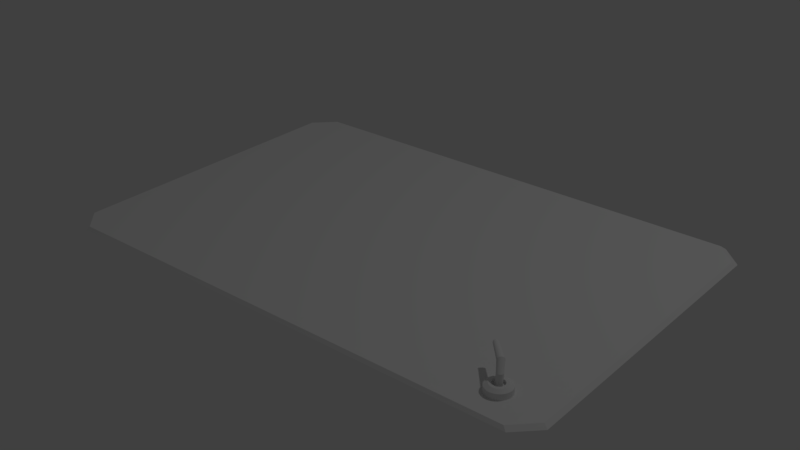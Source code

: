 # Source: Work_Desk_space_desk_mat_1.blend  (saved by Blender 2.78.0; exported with 4.5.12 LTS)
import bpy
from mathutils import Matrix  # noqa: F401  (used for matrix-valued properties, if any)

bpy.ops.wm.read_factory_settings(use_empty=True)
scene = bpy.context.scene
scene.name = 'Scene'

# ---- collections
col_collection_1 = bpy.data.collections.new('Collection 1'); scene.collection.children.link(col_collection_1)

# ---- world
world_world = bpy.data.worlds.new('World'); scene.world = world_world
world_world.color = (0.05088, 0.05088, 0.05088)
world_world.use_sun_shadow = False
world_world.sun_shadow_jitter_overblur = 0.0
world_world.cycles.sampling_method = 'MANUAL'

# ---- lights
light_spot = bpy.data.lights.new('Spot', 'POINT')
light_spot.transmission_factor = 0.0
light_spot.energy = 90.0
light_spot.shadow_buffer_clip_start = 0.5
light_spot.shadow_soft_size = 0.104
light_spot.shadow_maximum_resolution = 0.006
light_spot.use_absolute_resolution = True

# ---- meshes
me_cube_015 = bpy.data.meshes.new('Cube.015')
me_cube_015.from_pydata([(-1.21, 0.8772, 0.01653), (-1.21, 0.8772, 0.04943), (-1.196, 0.8759, 0.01653), (-1.196, 0.8759, 0.04943), (-1.184, 0.872, 0.01653), (-1.184, 0.872, 0.04943), (-1.172, 0.8658, 0.01653), (-1.172, 0.8658, 0.04943), (-1.161, 0.8573, 0.01653), (-1.161, 0.8573, 0.04943), (-1.153, 0.847, 0.01653), (-1.153, 0.847, 0.04943), (-1.147, 0.8352, 0.01653), (-1.147, 0.8352, 0.04943), (-1.143, 0.8225, 0.01653), (-1.143, 0.8225, 0.04943), (-1.142, 0.8092, 0.01653), (-1.142, 0.8092, 0.04943), (-1.143, 0.7959, 0.01653), (-1.143, 0.7959, 0.04943), (-1.147, 0.7832, 0.01653), (-1.147, 0.7832, 0.04943), (-1.153, 0.7714, 0.01653), (-1.153, 0.7714, 0.04943), (-1.161, 0.7611, 0.01653), (-1.161, 0.7611, 0.04943), (-1.172, 0.7527, 0.01653), (-1.172, 0.7527, 0.04943), (-1.184, 0.7464, 0.01653), (-1.184, 0.7464, 0.04943), (-1.196, 0.7425, 0.01653), (-1.196, 0.7425, 0.04943), (-1.21, 0.7412, 0.01653), (-1.21, 0.7412, 0.04943), (-1.223, 0.7425, 0.01653), (-1.223, 0.7425, 0.04943), (-1.236, 0.7464, 0.01653), (-1.236, 0.7464, 0.04943), (-1.247, 0.7527, 0.01653), (-1.247, 0.7527, 0.04943), (-1.258, 0.7611, 0.01653), (-1.258, 0.7611, 0.04943), (-1.266, 0.7714, 0.01653), (-1.266, 0.7714, 0.04943), (-1.272, 0.7832, 0.01653), (-1.272, 0.7832, 0.04943), (-1.276, 0.7959, 0.01653), (-1.276, 0.7959, 0.04943), (-1.278, 0.8092, 0.01653), (-1.278, 0.8092, 0.04943), (-1.276, 0.8225, 0.01653), (-1.276, 0.8225, 0.04943), (-1.272, 0.8352, 0.01653), (-1.272, 0.8352, 0.04943), (-1.266, 0.847, 0.01653), (-1.266, 0.847, 0.04943), (-1.258, 0.8573, 0.01653), (-1.258, 0.8573, 0.04943), (-1.247, 0.8658, 0.01653), (-1.247, 0.8658, 0.04943), (-1.236, 0.872, 0.01653), (-1.236, 0.872, 0.04943), (-1.223, 0.8759, 0.01653), (-1.223, 0.8759, 0.04943), (-1.2, 0.8553, 0.06186), (-1.21, 0.8562, 0.06186), (-1.192, 0.8526, 0.06186), (-1.183, 0.8483, 0.06186), (-1.176, 0.8424, 0.06186), (-1.171, 0.8353, 0.06186), (-1.166, 0.8272, 0.06186), (-1.163, 0.8184, 0.06186), (-1.163, 0.8092, 0.06186), (-1.163, 0.8001, 0.06186), (-1.166, 0.7912, 0.06186), (-1.171, 0.7831, 0.06186), (-1.176, 0.776, 0.06186), (-1.183, 0.7702, 0.06186), (-1.192, 0.7658, 0.06186), (-1.2, 0.7631, 0.06186), (-1.21, 0.7622, 0.06186), (-1.219, 0.7631, 0.06186), (-1.228, 0.7658, 0.06186), (-1.236, 0.7702, 0.06186), (-1.243, 0.776, 0.06186), (-1.249, 0.7831, 0.06186), (-1.253, 0.7912, 0.06186), (-1.256, 0.8001, 0.06186), (-1.257, 0.8092, 0.06186), (-1.256, 0.8184, 0.06186), (-1.253, 0.8272, 0.06186), (-1.249, 0.8353, 0.06186), (-1.243, 0.8424, 0.06186), (-1.236, 0.8483, 0.06186), (-1.228, 0.8526, 0.06186), (-1.219, 0.8553, 0.06186), (-1.203, 0.8401, 0.06186), (-1.21, 0.8407, 0.06186), (-1.197, 0.8383, 0.06186), (-1.192, 0.8354, 0.06186), (-1.187, 0.8315, 0.06186), (-1.183, 0.8267, 0.06186), (-1.18, 0.8213, 0.06186), (-1.179, 0.8154, 0.06186), (-1.178, 0.8092, 0.06186), (-1.179, 0.8031, 0.06186), (-1.18, 0.7972, 0.06186), (-1.183, 0.7917, 0.06186), (-1.187, 0.7869, 0.06186), (-1.192, 0.783, 0.06186), (-1.197, 0.7801, 0.06186), (-1.203, 0.7783, 0.06186), (-1.21, 0.7777, 0.06186), (-1.216, 0.7783, 0.06186), (-1.222, 0.7801, 0.06186), (-1.227, 0.783, 0.06186), (-1.232, 0.7869, 0.06186), (-1.236, 0.7917, 0.06186), (-1.239, 0.7972, 0.06186), (-1.24, 0.8031, 0.06186), (-1.241, 0.8092, 0.06186), (-1.24, 0.8154, 0.06186), (-1.239, 0.8213, 0.06186), (-1.236, 0.8267, 0.06186), (-1.232, 0.8315, 0.06186), (-1.227, 0.8354, 0.06186), (-1.222, 0.8383, 0.06186), (-1.216, 0.8401, 0.06186), (-1.203, 0.8401, 0.04627), (-1.21, 0.8407, 0.04627), (-1.197, 0.8383, 0.04627), (-1.192, 0.8354, 0.04627), (-1.187, 0.8315, 0.04627), (-1.183, 0.8267, 0.04627), (-1.18, 0.8213, 0.04627), (-1.179, 0.8154, 0.04627), (-1.178, 0.8092, 0.04627), (-1.179, 0.8031, 0.04627), (-1.18, 0.7972, 0.04627), (-1.183, 0.7917, 0.04627), (-1.187, 0.7869, 0.04627), (-1.192, 0.783, 0.04627), (-1.197, 0.7801, 0.04627), (-1.203, 0.7783, 0.04627), (-1.21, 0.7777, 0.04627), (-1.216, 0.7783, 0.04627), (-1.222, 0.7801, 0.04627), (-1.227, 0.783, 0.04627), (-1.232, 0.7869, 0.04627), (-1.236, 0.7917, 0.04627), (-1.239, 0.7972, 0.04627), (-1.24, 0.8031, 0.04627), (-1.241, 0.8092, 0.04627), (-1.24, 0.8154, 0.04627), (-1.239, 0.8213, 0.04627), (-1.236, 0.8267, 0.04627), (-1.232, 0.8315, 0.04627), (-1.227, 0.8354, 0.04627), (-1.222, 0.8383, 0.04627), (-1.216, 0.8401, 0.04627), (-1.206, 0.8267, 0.04627), (-1.21, 0.8271, 0.04627), (-1.203, 0.8257, 0.04627), (-1.2, 0.8241, 0.04627), (-1.197, 0.8219, 0.04627), (-1.195, 0.8191, 0.04627), (-1.193, 0.8161, 0.04627), (-1.192, 0.8127, 0.04627), (-1.192, 0.8092, 0.04627), (-1.192, 0.8057, 0.04627), (-1.193, 0.8024, 0.04627), (-1.195, 0.7993, 0.04627), (-1.197, 0.7966, 0.04627), (-1.2, 0.7944, 0.04627), (-1.203, 0.7927, 0.04627), (-1.206, 0.7917, 0.04627), (-1.21, 0.7913, 0.04627), (-1.213, 0.7917, 0.04627), (-1.216, 0.7927, 0.04627), (-1.219, 0.7944, 0.04627), (-1.222, 0.7966, 0.04627), (-1.224, 0.7993, 0.04627), (-1.226, 0.8024, 0.04627), (-1.227, 0.8057, 0.04627), (-1.227, 0.8092, 0.04627), (-1.227, 0.8127, 0.04627), (-1.226, 0.8161, 0.04627), (-1.224, 0.8191, 0.04627), (-1.222, 0.8219, 0.04627), (-1.219, 0.8241, 0.04627), (-1.216, 0.8257, 0.04627), (-1.213, 0.8267, 0.04627), (-1.206, 0.8212, 0.109), (-1.21, 0.8215, 0.109), (-1.203, 0.8201, 0.109), (-1.2, 0.8185, 0.109), (-1.197, 0.8163, 0.109), (-1.195, 0.8136, 0.109), (-1.193, 0.8105, 0.109), (-1.192, 0.8071, 0.109), (-1.192, 0.8036, 0.109), (-1.192, 0.8001, 0.109), (-1.193, 0.7968, 0.109), (-1.195, 0.7937, 0.109), (-1.197, 0.791, 0.109), (-1.2, 0.7888, 0.109), (-1.203, 0.7871, 0.109), (-1.206, 0.7861, 0.109), (-1.21, 0.7857, 0.109), (-1.213, 0.7861, 0.109), (-1.216, 0.7871, 0.109), (-1.219, 0.7888, 0.109), (-1.222, 0.791, 0.109), (-1.224, 0.7937, 0.109), (-1.226, 0.7968, 0.109), (-1.227, 0.8001, 0.109), (-1.227, 0.8036, 0.109), (-1.227, 0.8071, 0.109), (-1.226, 0.8105, 0.109), (-1.224, 0.8136, 0.109), (-1.222, 0.8163, 0.109), (-1.219, 0.8185, 0.109), (-1.216, 0.8201, 0.109), (-1.213, 0.8212, 0.109), (-1.38, -1.0, 0.0), (-1.5, -0.88, 0.0), (-1.476, -0.8661, 0.01653), (-1.358, -0.9842, 0.01653), (-1.5, 0.88, 0.0), (-1.38, 1.0, 0.0), (-1.358, 0.9842, 0.01653), (-1.476, 0.8661, 0.01653), (1.5, -0.88, 0.0), (1.38, -1.0, 0.0), (1.358, -0.9842, 0.01653), (1.476, -0.8661, 0.01653), (1.38, 1.0, 0.0), (1.5, 0.88, 0.0), (1.476, 0.8661, 0.01653), (1.358, 0.9842, 0.01653), (-1.184, 0.7839, 0.1625), (-1.186, 0.7822, 0.1644), (-1.181, 0.7851, 0.1599), (-1.179, 0.7859, 0.1569), (-1.177, 0.7862, 0.1536), (-1.176, 0.7859, 0.1501), (-1.175, 0.7851, 0.1464), (-1.175, 0.7838, 0.1429), (-1.175, 0.7821, 0.1395), (-1.176, 0.78, 0.1364), (-1.177, 0.7776, 0.1338), (-1.179, 0.775, 0.1318), (-1.181, 0.7723, 0.1303), (-1.184, 0.7696, 0.1296), (-1.187, 0.767, 0.1295), (-1.19, 0.7647, 0.1302), (-1.192, 0.7626, 0.1315), (-1.195, 0.7609, 0.1335), (-1.198, 0.7596, 0.136), (-1.2, 0.7588, 0.139), (-1.202, 0.7586, 0.1424), (-1.203, 0.7588, 0.1459), (-1.204, 0.7596, 0.1495), (-1.204, 0.7609, 0.1531), (-1.204, 0.7627, 0.1565), (-1.203, 0.7648, 0.1595), (-1.202, 0.7671, 0.1621), (-1.2, 0.7697, 0.1642), (-1.197, 0.7724, 0.1656), (-1.195, 0.7751, 0.1664), (-1.192, 0.7777, 0.1664), (-1.189, 0.7801, 0.1658), (-1.086, 0.6699, 0.1549), (-1.088, 0.6676, 0.1554), (-1.084, 0.6722, 0.1539), (-1.083, 0.6745, 0.1525), (-1.083, 0.6767, 0.1508), (-1.082, 0.6787, 0.1487), (-1.083, 0.6805, 0.1463), (-1.083, 0.6819, 0.1439), (-1.084, 0.6829, 0.1413), (-1.086, 0.6834, 0.1388), (-1.087, 0.6835, 0.1365), (-1.089, 0.6832, 0.1344), (-1.091, 0.6824, 0.1326), (-1.094, 0.6812, 0.1311), (-1.096, 0.6796, 0.1302), (-1.098, 0.6777, 0.1296), (-1.1, 0.6756, 0.1296), (-1.102, 0.6733, 0.1301), (-1.103, 0.671, 0.131), (-1.104, 0.6687, 0.1324), (-1.105, 0.6665, 0.1342), (-1.105, 0.6644, 0.1363), (-1.105, 0.6627, 0.1386), (-1.104, 0.6613, 0.1411), (-1.103, 0.6603, 0.1437), (-1.102, 0.6598, 0.1461), (-1.1, 0.6597, 0.1485), (-1.098, 0.66, 0.1506), (-1.096, 0.6608, 0.1524), (-1.094, 0.662, 0.1538), (-1.092, 0.6636, 0.1548), (-1.09, 0.6655, 0.1553)], [], [(0, 1, 3, 2), (2, 3, 5, 4), (4, 5, 7, 6), (6, 7, 9, 8), (8, 9, 11, 10), (10, 11, 13, 12), (12, 13, 15, 14), (14, 15, 17, 16), (16, 17, 19, 18), (18, 19, 21, 20), (20, 21, 23, 22), (22, 23, 25, 24), (24, 25, 27, 26), (26, 27, 29, 28), (28, 29, 31, 30), (30, 31, 33, 32), (32, 33, 35, 34), (34, 35, 37, 36), (36, 37, 39, 38), (38, 39, 41, 40), (40, 41, 43, 42), (42, 43, 45, 44), (44, 45, 47, 46), (46, 47, 49, 48), (48, 49, 51, 50), (50, 51, 53, 52), (52, 53, 55, 54), (54, 55, 57, 56), (56, 57, 59, 58), (58, 59, 61, 60), (33, 31, 79, 80), (60, 61, 63, 62), (62, 63, 1, 0), (83, 82, 114, 115), (51, 49, 88, 89), (7, 5, 66, 67), (25, 23, 75, 76), (43, 41, 84, 85), (61, 59, 93, 94), (17, 15, 71, 72), (35, 33, 80, 81), (53, 51, 89, 90), (9, 7, 67, 68), (27, 25, 76, 77), (45, 43, 85, 86), (63, 61, 94, 95), (19, 17, 72, 73), (37, 35, 81, 82), (55, 53, 90, 91), (11, 9, 68, 69), (29, 27, 77, 78), (47, 45, 86, 87), (3, 1, 65, 64), (1, 63, 95, 65), (21, 19, 73, 74), (39, 37, 82, 83), (57, 55, 91, 92), (13, 11, 69, 70), (31, 29, 78, 79), (49, 47, 87, 88), (5, 3, 64, 66), (23, 21, 74, 75), (41, 39, 83, 84), (59, 57, 92, 93), (15, 13, 70, 71), (118, 117, 149, 150), (70, 69, 101, 102), (84, 83, 115, 116), (71, 70, 102, 103), (85, 84, 116, 117), (72, 71, 103, 104), (86, 85, 117, 118), (73, 72, 104, 105), (87, 86, 118, 119), (74, 73, 105, 106), (88, 87, 119, 120), (75, 74, 106, 107), (89, 88, 120, 121), (76, 75, 107, 108), (90, 89, 121, 122), (77, 76, 108, 109), (91, 90, 122, 123), (78, 77, 109, 110), (64, 65, 97, 96), (92, 91, 123, 124), (79, 78, 110, 111), (66, 64, 96, 98), (93, 92, 124, 125), (80, 79, 111, 112), (67, 66, 98, 99), (94, 93, 125, 126), (81, 80, 112, 113), (68, 67, 99, 100), (95, 94, 126, 127), (82, 81, 113, 114), (69, 68, 100, 101), (65, 95, 127, 97), (153, 152, 184, 185), (105, 104, 136, 137), (119, 118, 150, 151), (106, 105, 137, 138), (120, 119, 151, 152), (107, 106, 138, 139), (121, 120, 152, 153), (108, 107, 139, 140), (122, 121, 153, 154), (109, 108, 140, 141), (123, 122, 154, 155), (110, 109, 141, 142), (96, 97, 129, 128), (124, 123, 155, 156), (111, 110, 142, 143), (98, 96, 128, 130), (125, 124, 156, 157), (112, 111, 143, 144), (99, 98, 130, 131), (126, 125, 157, 158), (113, 112, 144, 145), (100, 99, 131, 132), (127, 126, 158, 159), (114, 113, 145, 146), (101, 100, 132, 133), (97, 127, 159, 129), (115, 114, 146, 147), (102, 101, 133, 134), (116, 115, 147, 148), (103, 102, 134, 135), (117, 116, 148, 149), (104, 103, 135, 136), (188, 187, 219, 220), (140, 139, 171, 172), (154, 153, 185, 186), (141, 140, 172, 173), (155, 154, 186, 187), (142, 141, 173, 174), (128, 129, 161, 160), (156, 155, 187, 188), (143, 142, 174, 175), (130, 128, 160, 162), (157, 156, 188, 189), (144, 143, 175, 176), (131, 130, 162, 163), (158, 157, 189, 190), (145, 144, 176, 177), (132, 131, 163, 164), (159, 158, 190, 191), (146, 145, 177, 178), (133, 132, 164, 165), (129, 159, 191, 161), (147, 146, 178, 179), (134, 133, 165, 166), (148, 147, 179, 180), (135, 134, 166, 167), (149, 148, 180, 181), (136, 135, 167, 168), (150, 149, 181, 182), (137, 136, 168, 169), (151, 150, 182, 183), (138, 137, 169, 170), (152, 151, 183, 184), (139, 138, 170, 171), (196, 195, 243, 244), (175, 174, 206, 207), (162, 160, 192, 194), (189, 188, 220, 221), (176, 175, 207, 208), (163, 162, 194, 195), (190, 189, 221, 222), (177, 176, 208, 209), (164, 163, 195, 196), (191, 190, 222, 223), (178, 177, 209, 210), (165, 164, 196, 197), (161, 191, 223, 193), (179, 178, 210, 211), (166, 165, 197, 198), (180, 179, 211, 212), (167, 166, 198, 199), (181, 180, 212, 213), (168, 167, 199, 200), (182, 181, 213, 214), (169, 168, 200, 201), (183, 182, 214, 215), (170, 169, 201, 202), (184, 183, 215, 216), (171, 170, 202, 203), (185, 184, 216, 217), (172, 171, 203, 204), (186, 185, 217, 218), (173, 172, 204, 205), (187, 186, 218, 219), (174, 173, 205, 206), (160, 161, 193, 192), (233, 234, 227, 224), (237, 238, 235, 232), (238, 239, 230, 231, 226, 227, 234, 235), (225, 226, 231, 228), (229, 230, 239, 236), (224, 227, 226, 225), (230, 229, 228, 231), (238, 237, 236, 239), (234, 233, 232, 235), (263, 262, 294, 295), (223, 222, 270, 271), (210, 209, 257, 258), (197, 196, 244, 245), (193, 223, 271, 241), (211, 210, 258, 259), (198, 197, 245, 246), (212, 211, 259, 260), (199, 198, 246, 247), (213, 212, 260, 261), (200, 199, 247, 248), (214, 213, 261, 262), (201, 200, 248, 249), (215, 214, 262, 263), (202, 201, 249, 250), (216, 215, 263, 264), (203, 202, 250, 251), (217, 216, 264, 265), (204, 203, 251, 252), (218, 217, 265, 266), (205, 204, 252, 253), (219, 218, 266, 267), (206, 205, 253, 254), (192, 193, 241, 240), (220, 219, 267, 268), (207, 206, 254, 255), (194, 192, 240, 242), (221, 220, 268, 269), (208, 207, 255, 256), (195, 194, 242, 243), (222, 221, 269, 270), (209, 208, 256, 257), (272, 273, 303, 302, 301, 300, 299, 298, 297, 296, 295, 294, 293, 292, 291, 290, 289, 288, 287, 286, 285, 284, 283, 282, 281, 280, 279, 278, 277, 276, 275, 274), (250, 249, 281, 282), (264, 263, 295, 296), (251, 250, 282, 283), (265, 264, 296, 297), (252, 251, 283, 284), (266, 265, 297, 298), (253, 252, 284, 285), (267, 266, 298, 299), (254, 253, 285, 286), (240, 241, 273, 272), (268, 267, 299, 300), (255, 254, 286, 287), (242, 240, 272, 274), (269, 268, 300, 301), (256, 255, 287, 288), (243, 242, 274, 275), (270, 269, 301, 302), (257, 256, 288, 289), (244, 243, 275, 276), (271, 270, 302, 303), (258, 257, 289, 290), (245, 244, 276, 277), (241, 271, 303, 273), (259, 258, 290, 291), (246, 245, 277, 278), (260, 259, 291, 292), (247, 246, 278, 279), (261, 260, 292, 293), (248, 247, 279, 280), (262, 261, 293, 294), (249, 248, 280, 281)])
_uv = me_cube_015.uv_layers.new(name='UVMap')
_uv.uv.foreach_set('vector', [0.9204, 0.0689, 0.9204, 0.09692, 0.909, 0.09692, 0.909, 0.0689, 0.909, 0.0689, 0.909, 0.09692, 0.8977, 0.09692, 0.8977, 0.0689, 0.8977, 0.0689, 0.8977, 0.09692, 0.8863, 0.09692, 0.8863, 0.0689, 0.8863, 0.0689, 0.8863, 0.09692, 0.875, 0.09692, 0.875, 0.0689, 0.875, 0.0689, 0.875, 0.09692, 0.8636, 0.09692, 0.8636, 0.0689, 0.8636, 0.0689, 0.8636, 0.09692, 0.8523, 0.09692, 0.8523, 0.0689, 0.8523, 0.0689, 0.8523, 0.09692, 0.8409, 0.09692, 0.8409, 0.0689, 0.8409, 0.0689, 0.8409, 0.09692, 0.8295, 0.09692, 0.8295, 0.0689, 0.8295, 0.0689, 0.8295, 0.09692, 0.8182, 0.09692, 0.8182, 0.0689, 0.8182, 0.0689, 0.8182, 0.09692, 0.8068, 0.09692, 0.8068, 0.0689, 0.8068, 0.0689, 0.8068, 0.09692, 0.7955, 0.09692, 0.7955, 0.0689, 0.7955, 0.0689, 0.7955, 0.09692, 0.7841, 0.09692, 0.7841, 0.0689, 0.7841, 0.0689, 0.7841, 0.09692, 0.7728, 0.09692, 0.7728, 0.0689, 0.7728, 0.0689, 0.7728, 0.09692, 0.7614, 0.09692, 0.7614, 0.0689, 0.7614, 0.0689, 0.7614, 0.09692, 0.7501, 0.09692, 0.7501, 0.0689, 0.7501, 0.0689, 0.7501, 0.09692, 0.7387, 0.09692, 0.7387, 0.0689, 0.7387, 0.0689, 0.7387, 0.09692, 0.7274, 0.09692, 0.7274, 0.0689, 0.7274, 0.0689, 0.7274, 0.09692, 0.716, 0.09692, 0.716, 0.0689, 0.716, 0.0689, 0.716, 0.09692, 0.7047, 0.09692, 0.7047, 0.0689, 0.7047, 0.0689, 0.7047, 0.09692, 0.6933, 0.09692, 0.6933, 0.0689, 0.6933, 0.0689, 0.6933, 0.09692, 0.682, 0.09692, 0.682, 0.0689, 0.682, 0.0689, 0.682, 0.09692, 0.6706, 0.09692, 0.6706, 0.0689, 0.6706, 0.0689, 0.6706, 0.09692, 0.6593, 0.09692, 0.6593, 0.0689, 0.6593, 0.0689, 0.6593, 0.09692, 0.6479, 0.09692, 0.6479, 0.0689, 0.6479, 0.0689, 0.6479, 0.09692, 0.6366, 0.09692, 0.6366, 0.0689, 0.6366, 0.0689, 0.6366, 0.09692, 0.6252, 0.09692, 0.6252, 0.0689, 0.6252, 0.0689, 0.6252, 0.09692, 0.6139, 0.09692, 0.6139, 0.0689, 0.6139, 0.0689, 0.6139, 0.09692, 0.6025, 0.09692, 0.6025, 0.0689, 0.6025, 0.0689, 0.6025, 0.09692, 0.5911, 0.09692, 0.5911, 0.0689, 0.5911, 0.0689, 0.5911, 0.09692, 0.5798, 0.09692, 0.5798, 0.0689, 0.6939, 0.5049, 0.7124, 0.4952, 0.7269, 0.5302, 0.7144, 0.5366, 0.5798, 0.0689, 0.5798, 0.09692, 0.5684, 0.09692, 0.5684, 0.0689, 0.5684, 0.0689, 0.5684, 0.09692, 0.5571, 0.09692, 0.5571, 0.0689, 0.6866, 0.5678, 0.6939, 0.5558, 0.7132, 0.57, 0.7081, 0.5783, 0.6636, 0.6703, 0.6528, 0.6525, 0.6866, 0.6359, 0.6939, 0.6479, 0.8694, 0.6279, 0.863, 0.6479, 0.8278, 0.6331, 0.8323, 0.6196, 0.7744, 0.4879, 0.7947, 0.493, 0.7822, 0.5288, 0.7685, 0.5253, 0.6415, 0.5915, 0.6453, 0.5709, 0.6816, 0.581, 0.679, 0.5948, 0.7534, 0.7172, 0.7326, 0.7147, 0.7405, 0.6777, 0.7545, 0.6793, 0.8458, 0.5288, 0.8577, 0.5462, 0.8244, 0.5646, 0.8165, 0.5529, 0.6774, 0.5178, 0.6939, 0.5049, 0.7144, 0.5366, 0.7033, 0.5453, 0.6775, 0.6859, 0.6636, 0.6703, 0.6939, 0.6479, 0.7033, 0.6584, 0.8721, 0.607, 0.8694, 0.6279, 0.8323, 0.6196, 0.8342, 0.6055, 0.7534, 0.4865, 0.7744, 0.4879, 0.7685, 0.5253, 0.7543, 0.5244, 0.6415, 0.6124, 0.6415, 0.5915, 0.679, 0.5948, 0.6791, 0.6089, 0.7743, 0.716, 0.7534, 0.7172, 0.7545, 0.6793, 0.7687, 0.6784, 0.831, 0.5138, 0.8458, 0.5288, 0.8165, 0.5529, 0.8066, 0.5428, 0.6635, 0.5335, 0.6774, 0.5178, 0.7033, 0.5453, 0.6939, 0.5558, 0.694, 0.6988, 0.6775, 0.6859, 0.7033, 0.6584, 0.7145, 0.6671, 0.871, 0.5859, 0.8721, 0.607, 0.8342, 0.6055, 0.8334, 0.5913, 0.7325, 0.489, 0.7534, 0.4865, 0.7543, 0.5244, 0.7403, 0.5261, 0.6453, 0.633, 0.6415, 0.6124, 0.6791, 0.6089, 0.6816, 0.6227, 0.8531, 0.6665, 0.8401, 0.6831, 0.812, 0.6569, 0.821, 0.6457, 0.7946, 0.7112, 0.7743, 0.716, 0.7687, 0.6784, 0.7827, 0.6749, 0.8138, 0.5018, 0.831, 0.5138, 0.8066, 0.5428, 0.795, 0.5346, 0.6527, 0.5514, 0.6635, 0.5335, 0.6939, 0.5558, 0.6866, 0.5678, 0.7126, 0.7086, 0.694, 0.6988, 0.7145, 0.6671, 0.727, 0.6736, 0.8661, 0.5655, 0.871, 0.5859, 0.8334, 0.5913, 0.8302, 0.5775, 0.7124, 0.4952, 0.7325, 0.489, 0.7403, 0.5261, 0.7269, 0.5302, 0.6528, 0.6525, 0.6453, 0.633, 0.6816, 0.6227, 0.6866, 0.6359, 0.863, 0.6479, 0.8531, 0.6665, 0.821, 0.6457, 0.8278, 0.6331, 0.7947, 0.493, 0.8138, 0.5018, 0.795, 0.5346, 0.7822, 0.5288, 0.6453, 0.5709, 0.6527, 0.5514, 0.6866, 0.5678, 0.6816, 0.581, 0.7326, 0.7147, 0.7126, 0.7086, 0.727, 0.6736, 0.7405, 0.6777, 0.8577, 0.5462, 0.8661, 0.5655, 0.8302, 0.5775, 0.8244, 0.5646, 0.7571, 0.4277, 0.7518, 0.4214, 0.7663, 0.4105, 0.7703, 0.4153, 0.8302, 0.5775, 0.8334, 0.5913, 0.8095, 0.5947, 0.8072, 0.5852, 0.6816, 0.581, 0.6866, 0.5678, 0.7081, 0.5783, 0.7047, 0.5874, 0.8244, 0.5646, 0.8302, 0.5775, 0.8072, 0.5852, 0.8033, 0.5762, 0.679, 0.5948, 0.6816, 0.581, 0.7047, 0.5874, 0.703, 0.597, 0.8165, 0.5529, 0.8244, 0.5646, 0.8033, 0.5762, 0.7979, 0.5681, 0.6791, 0.6089, 0.679, 0.5948, 0.703, 0.597, 0.7029, 0.6067, 0.8066, 0.5428, 0.8165, 0.5529, 0.7979, 0.5681, 0.791, 0.5612, 0.6816, 0.6227, 0.6791, 0.6089, 0.7029, 0.6067, 0.7047, 0.6163, 0.795, 0.5346, 0.8066, 0.5428, 0.791, 0.5612, 0.783, 0.5556, 0.6866, 0.6359, 0.6816, 0.6227, 0.7047, 0.6163, 0.7082, 0.6253, 0.7822, 0.5288, 0.795, 0.5346, 0.783, 0.5556, 0.7742, 0.5515, 0.6939, 0.6479, 0.6866, 0.6359, 0.7082, 0.6253, 0.7132, 0.6337, 0.7685, 0.5253, 0.7822, 0.5288, 0.7742, 0.5515, 0.7647, 0.5491, 0.7033, 0.6584, 0.6939, 0.6479, 0.7132, 0.6337, 0.7197, 0.6409, 0.7543, 0.5244, 0.7685, 0.5253, 0.7647, 0.5491, 0.7549, 0.5485, 0.7145, 0.6671, 0.7033, 0.6584, 0.7197, 0.6409, 0.7274, 0.6468, 0.7403, 0.5261, 0.7543, 0.5244, 0.7549, 0.5485, 0.7452, 0.5496, 0.821, 0.6457, 0.812, 0.6569, 0.7948, 0.6396, 0.801, 0.6321, 0.727, 0.6736, 0.7145, 0.6671, 0.7274, 0.6468, 0.736, 0.6513, 0.7269, 0.5302, 0.7403, 0.5261, 0.7452, 0.5496, 0.7359, 0.5524, 0.8278, 0.6331, 0.821, 0.6457, 0.801, 0.6321, 0.8057, 0.6235, 0.7405, 0.6777, 0.727, 0.6736, 0.736, 0.6513, 0.7454, 0.6541, 0.7144, 0.5366, 0.7269, 0.5302, 0.7359, 0.5524, 0.7273, 0.5569, 0.8323, 0.6196, 0.8278, 0.6331, 0.8057, 0.6235, 0.8087, 0.6142, 0.7545, 0.6793, 0.7405, 0.6777, 0.7454, 0.6541, 0.755, 0.6553, 0.7033, 0.5453, 0.7144, 0.5366, 0.7273, 0.5569, 0.7196, 0.5628, 0.8342, 0.6055, 0.8323, 0.6196, 0.8087, 0.6142, 0.81, 0.6045, 0.7687, 0.6784, 0.7545, 0.6793, 0.755, 0.6553, 0.7647, 0.6546, 0.6939, 0.5558, 0.7033, 0.5453, 0.7196, 0.5628, 0.7132, 0.57, 0.8334, 0.5913, 0.8342, 0.6055, 0.81, 0.6045, 0.8095, 0.5947, 0.7827, 0.6749, 0.7687, 0.6784, 0.7647, 0.6546, 0.7742, 0.6521, 0.7847, 0.427, 0.7795, 0.4237, 0.789, 0.4109, 0.7926, 0.4135, 0.7499, 0.3247, 0.7554, 0.3176, 0.7707, 0.3305, 0.7663, 0.3359, 0.763, 0.4332, 0.7571, 0.4277, 0.7703, 0.4153, 0.7747, 0.4197, 0.7453, 0.3324, 0.7499, 0.3247, 0.7663, 0.3359, 0.7626, 0.3417, 0.7693, 0.4382, 0.763, 0.4332, 0.7747, 0.4197, 0.7795, 0.4237, 0.7415, 0.3404, 0.7453, 0.3324, 0.7626, 0.3417, 0.7596, 0.3479, 0.7761, 0.4424, 0.7693, 0.4382, 0.7795, 0.4237, 0.7847, 0.427, 0.7386, 0.3487, 0.7415, 0.3404, 0.7596, 0.3479, 0.7573, 0.3542, 0.7832, 0.4459, 0.7761, 0.4424, 0.7847, 0.427, 0.7902, 0.4298, 0.7366, 0.3572, 0.7386, 0.3487, 0.7573, 0.3542, 0.7556, 0.3607, 0.7905, 0.4487, 0.7832, 0.4459, 0.7902, 0.4298, 0.7959, 0.432, 0.7355, 0.3658, 0.7366, 0.3572, 0.7556, 0.3607, 0.7546, 0.3673, 0.8112, 0.2853, 0.8208, 0.2833, 0.8253, 0.3073, 0.8162, 0.3078, 0.7981, 0.4507, 0.7905, 0.4487, 0.7959, 0.432, 0.8019, 0.4336, 0.7353, 0.3745, 0.7355, 0.3658, 0.7546, 0.3673, 0.7543, 0.374, 0.8018, 0.2878, 0.8112, 0.2853, 0.8162, 0.3078, 0.8081, 0.3091, 0.8057, 0.452, 0.7981, 0.4507, 0.8019, 0.4336, 0.8081, 0.4347, 0.736, 0.383, 0.7353, 0.3745, 0.7543, 0.374, 0.7547, 0.3806, 0.7927, 0.291, 0.8018, 0.2878, 0.8081, 0.3091, 0.8005, 0.3111, 0.8134, 0.4527, 0.8057, 0.452, 0.8081, 0.4347, 0.8145, 0.4351, 0.7375, 0.3914, 0.736, 0.383, 0.7547, 0.3806, 0.7558, 0.3871, 0.7841, 0.2949, 0.7927, 0.291, 0.8005, 0.3111, 0.7935, 0.3137, 0.8212, 0.453, 0.8134, 0.4527, 0.8145, 0.4351, 0.8213, 0.4348, 0.7399, 0.3995, 0.7375, 0.3914, 0.7558, 0.3871, 0.7575, 0.3934, 0.776, 0.2995, 0.7841, 0.2949, 0.7935, 0.3137, 0.787, 0.3171, 0.8287, 0.453, 0.8212, 0.453, 0.8213, 0.4348, 0.8287, 0.4339, 0.7432, 0.4073, 0.7399, 0.3995, 0.7575, 0.3934, 0.7599, 0.3994, 0.7684, 0.3049, 0.776, 0.2995, 0.787, 0.3171, 0.781, 0.321, 0.7471, 0.4146, 0.7432, 0.4073, 0.7599, 0.3994, 0.7629, 0.4051, 0.7615, 0.3109, 0.7684, 0.3049, 0.781, 0.321, 0.7755, 0.3255, 0.7518, 0.4214, 0.7471, 0.4146, 0.7629, 0.4051, 0.7663, 0.4105, 0.7554, 0.3176, 0.7615, 0.3109, 0.7755, 0.3255, 0.7707, 0.3305, 0.6732, 0.1666, 0.6814, 0.1666, 0.6814, 0.2355, 0.6732, 0.2355, 0.7573, 0.3542, 0.7596, 0.3479, 0.7755, 0.355, 0.7738, 0.3596, 0.7902, 0.4298, 0.7847, 0.427, 0.7926, 0.4135, 0.7966, 0.4154, 0.7556, 0.3607, 0.7573, 0.3542, 0.7738, 0.3596, 0.7724, 0.3643, 0.7959, 0.432, 0.7902, 0.4298, 0.7966, 0.4154, 0.8008, 0.417, 0.7546, 0.3673, 0.7556, 0.3607, 0.7724, 0.3643, 0.7717, 0.3691, 0.8162, 0.3078, 0.8253, 0.3073, 0.8216, 0.3284, 0.8162, 0.3279, 0.8019, 0.4336, 0.7959, 0.432, 0.8008, 0.417, 0.8051, 0.4183, 0.7543, 0.374, 0.7546, 0.3673, 0.7717, 0.3691, 0.7715, 0.374, 0.8081, 0.3091, 0.8162, 0.3078, 0.8162, 0.3279, 0.8108, 0.3282, 0.8081, 0.4347, 0.8019, 0.4336, 0.8051, 0.4183, 0.8094, 0.4188, 0.7547, 0.3806, 0.7543, 0.374, 0.7715, 0.374, 0.7718, 0.3788, 0.8005, 0.3111, 0.8081, 0.3091, 0.8108, 0.3282, 0.8056, 0.3292, 0.8145, 0.4351, 0.8081, 0.4347, 0.8094, 0.4188, 0.8139, 0.4189, 0.7558, 0.3871, 0.7547, 0.3806, 0.7718, 0.3788, 0.7724, 0.3836, 0.7935, 0.3137, 0.8005, 0.3111, 0.8056, 0.3292, 0.8007, 0.331, 0.8213, 0.4348, 0.8145, 0.4351, 0.8139, 0.4189, 0.8184, 0.4185, 0.7575, 0.3934, 0.7558, 0.3871, 0.7724, 0.3836, 0.7737, 0.3883, 0.787, 0.3171, 0.7935, 0.3137, 0.8007, 0.331, 0.7959, 0.3331, 0.8287, 0.4339, 0.8213, 0.4348, 0.8184, 0.4185, 0.8228, 0.4173, 0.7599, 0.3994, 0.7575, 0.3934, 0.7737, 0.3883, 0.7752, 0.3928, 0.781, 0.321, 0.787, 0.3171, 0.7959, 0.3331, 0.7916, 0.3359, 0.7629, 0.4051, 0.7599, 0.3994, 0.7752, 0.3928, 0.7771, 0.3971, 0.7755, 0.3255, 0.781, 0.321, 0.7916, 0.3359, 0.7875, 0.339, 0.7663, 0.4105, 0.7629, 0.4051, 0.7771, 0.3971, 0.7797, 0.401, 0.7707, 0.3305, 0.7755, 0.3255, 0.7875, 0.339, 0.7837, 0.3424, 0.7703, 0.4153, 0.7663, 0.4105, 0.7797, 0.401, 0.7824, 0.4047, 0.7663, 0.3359, 0.7707, 0.3305, 0.7837, 0.3424, 0.7806, 0.3464, 0.7747, 0.4197, 0.7703, 0.4153, 0.7824, 0.4047, 0.7855, 0.4081, 0.7626, 0.3417, 0.7663, 0.3359, 0.7806, 0.3464, 0.778, 0.3506, 0.7795, 0.4237, 0.7747, 0.4197, 0.7855, 0.4081, 0.789, 0.4109, 0.7596, 0.3479, 0.7626, 0.3417, 0.778, 0.3506, 0.7755, 0.355, 0.8451, 0.8384, 0.8477, 0.8371, 0.8361, 0.8747, 0.8349, 0.8735, 0.7799, 0.1666, 0.7881, 0.1666, 0.7881, 0.2355, 0.7799, 0.2355, 0.8867, 0.1666, 0.8949, 0.1666, 0.8949, 0.2355, 0.8867, 0.2355, 0.665, 0.1666, 0.6732, 0.1666, 0.6732, 0.2355, 0.665, 0.2355, 0.7717, 0.1666, 0.7799, 0.1666, 0.7799, 0.2355, 0.7717, 0.2355, 0.8785, 0.1666, 0.8867, 0.1666, 0.8867, 0.2355, 0.8785, 0.2355, 0.6568, 0.1666, 0.665, 0.1666, 0.665, 0.2355, 0.6568, 0.2355, 0.7635, 0.1666, 0.7717, 0.1666, 0.7717, 0.2355, 0.7635, 0.2355, 0.8702, 0.1666, 0.8785, 0.1666, 0.8785, 0.2355, 0.8702, 0.2355, 0.6485, 0.1666, 0.6568, 0.1666, 0.6568, 0.2355, 0.6485, 0.2355, 0.7553, 0.1666, 0.7635, 0.1666, 0.7635, 0.2355, 0.7553, 0.2355, 0.862, 0.1666, 0.8702, 0.1666, 0.8702, 0.2355, 0.862, 0.2355, 0.6403, 0.1666, 0.6485, 0.1666, 0.6485, 0.2355, 0.6403, 0.2355, 0.7471, 0.1666, 0.7553, 0.1666, 0.7553, 0.2355, 0.7471, 0.2355, 0.8538, 0.1666, 0.862, 0.1666, 0.862, 0.2355, 0.8538, 0.2355, 0.7389, 0.1666, 0.7471, 0.1666, 0.7471, 0.2355, 0.7389, 0.2355, 0.8456, 0.1666, 0.8538, 0.1666, 0.8538, 0.2355, 0.8456, 0.2355, 0.7307, 0.1666, 0.7389, 0.1666, 0.7389, 0.2355, 0.7307, 0.2355, 0.8374, 0.1666, 0.8456, 0.1666, 0.8456, 0.2355, 0.8374, 0.2355, 0.7224, 0.1666, 0.7307, 0.1666, 0.7307, 0.2355, 0.7224, 0.2355, 0.8292, 0.1666, 0.8374, 0.1666, 0.8374, 0.2355, 0.8292, 0.2355, 0.7142, 0.1666, 0.7224, 0.1666, 0.7224, 0.2355, 0.7142, 0.2355, 0.821, 0.1666, 0.8292, 0.1666, 0.8292, 0.2355, 0.821, 0.2355, 0.706, 0.1666, 0.7142, 0.1666, 0.7142, 0.2355, 0.706, 0.2355, 0.8128, 0.1666, 0.821, 0.1666, 0.821, 0.2355, 0.8128, 0.2355, 0.6978, 0.1666, 0.706, 0.1666, 0.706, 0.2355, 0.6978, 0.2355, 0.8046, 0.1666, 0.8128, 0.1666, 0.8128, 0.2355, 0.8046, 0.2355, 0.6896, 0.1666, 0.6978, 0.1666, 0.6978, 0.2355, 0.6896, 0.2355, 0.7963, 0.1666, 0.8046, 0.1666, 0.8046, 0.2355, 0.7963, 0.2355, 0.6814, 0.1666, 0.6896, 0.1666, 0.6896, 0.2355, 0.6814, 0.2355, 0.7881, 0.1666, 0.7963, 0.1666, 0.7963, 0.2355, 0.7881, 0.2355, 0.8949, 0.1666, 0.9031, 0.1666, 0.9031, 0.2355, 0.8949, 0.2355, 0.3242, 0.07923, 0.3248, 0.08599, 0.08066, 0.3455, 0.07336, 0.3453, 0.5721, 0.3044, 0.5659, 0.306, 0.3549, 0.08237, 0.3566, 0.0763, 0.5745, 0.9578, 0.5559, 0.9764, 0.1276, 0.9764, 0.109, 0.9578, 0.109, 0.6847, 0.1276, 0.6661, 0.5559, 0.6661, 0.5745, 0.6847, 0.07336, 0.3804, 0.07957, 0.3789, 0.2911, 0.6055, 0.2891, 0.6117, 0.3245, 0.6131, 0.324, 0.6058, 0.5651, 0.3394, 0.5725, 0.3395, 0.07336, 0.3453, 0.08066, 0.3455, 0.07957, 0.3789, 0.07336, 0.3804, 0.324, 0.6058, 0.3245, 0.6131, 0.2891, 0.6117, 0.2911, 0.6055, 0.5659, 0.306, 0.5721, 0.3044, 0.5725, 0.3395, 0.5651, 0.3394, 0.3248, 0.08599, 0.3242, 0.07923, 0.3566, 0.0763, 0.3549, 0.08237, 0.9044, 0.8023, 0.9074, 0.8032, 0.9196, 0.8687, 0.9179, 0.8697, 0.7757, 0.8353, 0.7779, 0.8335, 0.798, 0.8773, 0.7964, 0.8777, 0.8086, 0.8408, 0.8109, 0.8425, 0.8162, 0.8676, 0.8147, 0.8681, 0.8426, 0.8398, 0.8451, 0.8384, 0.8349, 0.8735, 0.8338, 0.8724, 0.7737, 0.8373, 0.7757, 0.8353, 0.7964, 0.8777, 0.7948, 0.878, 0.8064, 0.8389, 0.8086, 0.8408, 0.8147, 0.8681, 0.8132, 0.8687, 0.8402, 0.8413, 0.8426, 0.8398, 0.8338, 0.8724, 0.8326, 0.8714, 0.8042, 0.8371, 0.8064, 0.8389, 0.8132, 0.8687, 0.8118, 0.8695, 0.8377, 0.8427, 0.8402, 0.8413, 0.8326, 0.8714, 0.8314, 0.8704, 0.8019, 0.8354, 0.8042, 0.8371, 0.8118, 0.8695, 0.8104, 0.8703, 0.8352, 0.8441, 0.8377, 0.8427, 0.8314, 0.8704, 0.83, 0.8695, 0.7995, 0.8338, 0.8019, 0.8354, 0.8104, 0.8703, 0.8091, 0.8712, 0.8326, 0.8453, 0.8352, 0.8441, 0.83, 0.8695, 0.8287, 0.8687, 0.797, 0.8325, 0.7995, 0.8338, 0.8091, 0.8712, 0.8078, 0.8721, 0.8299, 0.8462, 0.8326, 0.8453, 0.8287, 0.8687, 0.8272, 0.868, 0.7944, 0.8314, 0.797, 0.8325, 0.8078, 0.8721, 0.8065, 0.873, 0.8271, 0.8467, 0.8299, 0.8462, 0.8272, 0.868, 0.8257, 0.8675, 0.7916, 0.8307, 0.7944, 0.8314, 0.8065, 0.873, 0.8051, 0.8739, 0.8242, 0.8469, 0.8271, 0.8467, 0.8257, 0.8675, 0.8241, 0.8671, 0.7887, 0.8304, 0.7916, 0.8307, 0.8051, 0.8739, 0.8038, 0.8747, 0.8214, 0.8467, 0.8242, 0.8469, 0.8241, 0.8671, 0.8225, 0.8669, 0.7859, 0.8306, 0.7887, 0.8304, 0.8038, 0.8747, 0.8024, 0.8755, 0.8186, 0.8461, 0.8214, 0.8467, 0.8225, 0.8669, 0.8209, 0.8669, 0.8531, 0.8355, 0.856, 0.8352, 0.8396, 0.878, 0.8384, 0.8769, 0.7831, 0.8312, 0.7859, 0.8306, 0.8024, 0.8755, 0.801, 0.8762, 0.8159, 0.8452, 0.8186, 0.8461, 0.8209, 0.8669, 0.8193, 0.867, 0.8503, 0.8362, 0.8531, 0.8355, 0.8384, 0.8769, 0.8372, 0.8758, 0.7804, 0.8321, 0.7831, 0.8312, 0.801, 0.8762, 0.7995, 0.8768, 0.8133, 0.844, 0.8159, 0.8452, 0.8193, 0.867, 0.8178, 0.8672, 0.8477, 0.8371, 0.8503, 0.8362, 0.8372, 0.8758, 0.8361, 0.8747, 0.7779, 0.8335, 0.7804, 0.8321, 0.7995, 0.8768, 0.798, 0.8773, 0.8109, 0.8425, 0.8133, 0.844, 0.8178, 0.8672, 0.8162, 0.8676, 0.9183, 0.4043, 0.9142, 0.4105, 0.909, 0.4158, 0.9028, 0.4199, 0.8959, 0.4227, 0.8887, 0.4241, 0.8813, 0.4241, 0.874, 0.4227, 0.8671, 0.4199, 0.861, 0.4157, 0.8557, 0.4105, 0.8516, 0.4043, 0.8488, 0.3975, 0.8473, 0.3902, 0.8473, 0.3828, 0.8488, 0.3756, 0.8516, 0.3687, 0.8557, 0.3625, 0.861, 0.3573, 0.8671, 0.3532, 0.874, 0.3503, 0.8813, 0.3489, 0.8887, 0.3489, 0.8959, 0.3503, 0.9028, 0.3532, 0.909, 0.3573, 0.9142, 0.3625, 0.9183, 0.3687, 0.9211, 0.3756, 0.9226, 0.3828, 0.9226, 0.3902, 0.9211, 0.3975, 0.9441, 0.8078, 0.9472, 0.8071, 0.9449, 0.8675, 0.9431, 0.8667, 0.9014, 0.8015, 0.9044, 0.8023, 0.9179, 0.8697, 0.9161, 0.8707, 0.941, 0.8084, 0.9441, 0.8078, 0.9431, 0.8667, 0.9412, 0.8659, 0.8983, 0.8009, 0.9014, 0.8015, 0.9161, 0.8707, 0.9143, 0.8716, 0.9379, 0.8088, 0.941, 0.8084, 0.9412, 0.8659, 0.9392, 0.8654, 0.8952, 0.8006, 0.8983, 0.8009, 0.9143, 0.8716, 0.9125, 0.8726, 0.9348, 0.8089, 0.9379, 0.8088, 0.9392, 0.8654, 0.9372, 0.8649, 0.8921, 0.8005, 0.8952, 0.8006, 0.9125, 0.8726, 0.9107, 0.8735, 0.9317, 0.8089, 0.9348, 0.8089, 0.9372, 0.8649, 0.9352, 0.8647, 0.9715, 0.8014, 0.9746, 0.8014, 0.9609, 0.8763, 0.959, 0.8756, 0.889, 0.8006, 0.8921, 0.8005, 0.9107, 0.8735, 0.9088, 0.8743, 0.9286, 0.8087, 0.9317, 0.8089, 0.9352, 0.8647, 0.9332, 0.8647, 0.9683, 0.8017, 0.9715, 0.8014, 0.959, 0.8756, 0.9572, 0.8747, 0.8859, 0.801, 0.889, 0.8006, 0.9088, 0.8743, 0.9069, 0.875, 0.9255, 0.8083, 0.9286, 0.8087, 0.9332, 0.8647, 0.9311, 0.8648, 0.9653, 0.8022, 0.9683, 0.8017, 0.9572, 0.8747, 0.9554, 0.8737, 0.8828, 0.8018, 0.8859, 0.801, 0.9069, 0.875, 0.9049, 0.8755, 0.9224, 0.8077, 0.9255, 0.8083, 0.9311, 0.8648, 0.9291, 0.8651, 0.9622, 0.8028, 0.9653, 0.8022, 0.9554, 0.8737, 0.9537, 0.8727, 0.8799, 0.8028, 0.8828, 0.8018, 0.9049, 0.8755, 0.9029, 0.876, 0.9194, 0.8069, 0.9224, 0.8077, 0.9291, 0.8651, 0.9271, 0.8656, 0.9592, 0.8036, 0.9622, 0.8028, 0.9537, 0.8727, 0.9519, 0.8716, 0.877, 0.804, 0.8799, 0.8028, 0.9029, 0.876, 0.9009, 0.8763, 0.9164, 0.806, 0.9194, 0.8069, 0.9271, 0.8656, 0.9252, 0.8662, 0.9562, 0.8045, 0.9592, 0.8036, 0.9519, 0.8716, 0.9502, 0.8706, 0.9134, 0.8051, 0.9164, 0.806, 0.9252, 0.8662, 0.9233, 0.8669, 0.9532, 0.8054, 0.9562, 0.8045, 0.9502, 0.8706, 0.9485, 0.8695, 0.9104, 0.8041, 0.9134, 0.8051, 0.9233, 0.8669, 0.9215, 0.8678, 0.9502, 0.8063, 0.9532, 0.8054, 0.9485, 0.8695, 0.9467, 0.8685, 0.9074, 0.8032, 0.9104, 0.8041, 0.9215, 0.8678, 0.9196, 0.8687, 0.9472, 0.8071, 0.9502, 0.8063, 0.9467, 0.8685, 0.9449, 0.8675])
me_cube_015.use_remesh_preserve_volume = False
me_cube_015.use_remesh_preserve_attributes = False
me_cube_015.use_mirror_vertex_groups = False
me_cube_015.update()

# ---- objects
ob_desk_mat = bpy.data.objects.new('Desk mat', me_cube_015)
ob_spot = bpy.data.objects.new('Spot', light_spot)

# ---- transforms, parenting, visibility, modifiers, constraints
ob_desk_mat.location = (-0.4022, 0.25, 2.6)
ob_desk_mat.rotation_euler = (0.0, -0.0, 3.142)
ob_desk_mat.lineart.crease_threshold = 0.0
ob_spot.location = (2.399, 1.703, 8.572)
ob_spot.lineart.crease_threshold = 0.0

# ---- collection membership
col_collection_1.objects.link(ob_desk_mat)
col_collection_1.objects.link(ob_spot)

# ---- scene / render settings (as saved in the file)
scene.frame_start = 1; scene.frame_end = 250; scene.frame_set(1)
scene.render.engine = 'BLENDER_EEVEE_NEXT'
scene.render.resolution_percentage = 50
scene.render.dither_intensity = 0.0
scene.cycles.use_denoising = False
scene.cycles.samples = 128
scene.cycles.sampling_pattern = 'TABULATED_SOBOL'
scene.cycles.light_sampling_threshold = 0.0
scene.cycles.use_adaptive_sampling = False
scene.cycles.use_light_tree = False
scene.cycles.blur_glossy = 0.0
scene.cycles.sample_clamp_indirect = 0.0
scene.view_settings.view_transform = 'Standard'
bpy.context.view_layer.update()

# ---- added for rendering (the .blend has no active camera): camera
cam_auto = bpy.data.cameras.new('AutoCamera')
cam_auto.lens = 50.0
cam_auto.sensor_width = 36.0
cam_auto.clip_end = 1000.0
ob_auto_camera = bpy.data.objects.new('AutoCamera', cam_auto)
scene.collection.objects.link(ob_auto_camera)
ob_auto_camera.location = (2.93729, -3.7574, 5.35481)
ob_auto_camera.rotation_euler = (1.09748, -7.21219e-08, 0.694738)
scene.camera = ob_auto_camera
bpy.context.view_layer.update()
